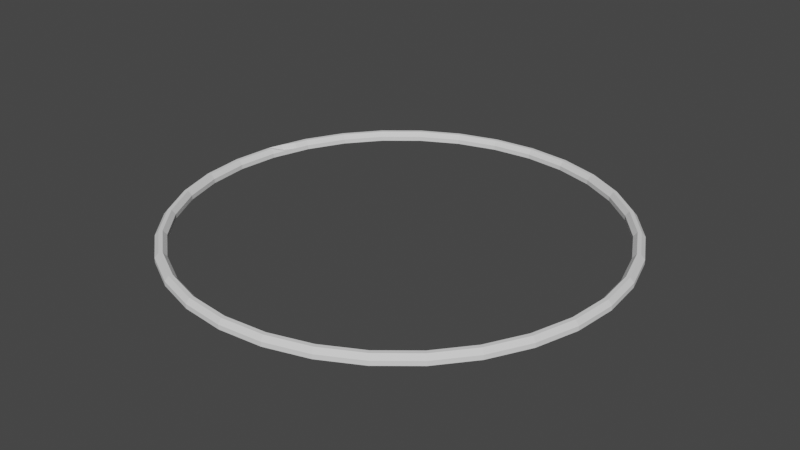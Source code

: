 # Source: LightRing.blend  (saved by Blender 3.3.6; exported with 4.5.12 LTS)
import bpy
from mathutils import Matrix  # noqa: F401  (used for matrix-valued properties, if any)

bpy.ops.wm.read_factory_settings(use_empty=True)
scene = bpy.context.scene
scene.name = 'Scene'

# ---- collections
col_collection = bpy.data.collections.new('Collection'); scene.collection.children.link(col_collection)

# ---- world
world_world = bpy.data.worlds.new('World'); scene.world = world_world
world_world.use_nodes = True; world_world.node_tree.nodes.clear()
_N = world_world.node_tree.nodes; _L = world_world.node_tree.links
n0 = _N.new('ShaderNodeOutputWorld'); n0.name = 'World Output'; n0.location = (300, 300)
n1 = _N.new('ShaderNodeBackground'); n1.name = 'Background'; n1.location = (10, 300)
n1.inputs[0].default_value = (0.05088, 0.05088, 0.05088, 1.0)
_L.new(n1.outputs[0], n0.inputs[0])
n0.is_active_output = True
world_world.color = (0.05088, 0.05088, 0.05088)
world_world.use_sun_shadow = False
world_world.sun_shadow_jitter_overblur = 0.0

# ---- meshes
me_cylinder = bpy.data.meshes.new('Cylinder')
me_cylinder.from_pydata([(6.466e-08, 10.0, 0.5134), (6.466e-08, 10.0, 0.6134), (1.951, 9.808, 0.5134), (1.951, 9.808, 0.6134), (3.827, 9.239, 0.5134), (3.827, 9.239, 0.6134), (5.556, 8.315, 0.5134), (5.556, 8.315, 0.6134), (7.071, 7.071, 0.5134), (7.071, 7.071, 0.6134), (8.315, 5.556, 0.5134), (8.315, 5.556, 0.6134), (9.239, 3.827, 0.5134), (9.239, 3.827, 0.6134), (9.808, 1.951, 0.5134), (9.808, 1.951, 0.6134), (10.0, -4.85e-08, 0.5134), (10.0, -4.85e-08, 0.6134), (9.808, -1.951, 0.5134), (9.808, -1.951, 0.6134), (9.239, -3.827, 0.5134), (9.239, -3.827, 0.6134), (8.315, -5.556, 0.5134), (8.315, -5.556, 0.6134), (7.071, -7.071, 0.5134), (7.071, -7.071, 0.6134), (5.556, -8.315, 0.5134), (5.556, -8.315, 0.6134), (3.827, -9.239, 0.5134), (3.827, -9.239, 0.6134), (1.951, -9.808, 0.5134), (1.951, -9.808, 0.6134), (6.466e-08, -10.0, 0.5134), (6.466e-08, -10.0, 0.6134), (-1.951, -9.808, 0.5134), (-1.951, -9.808, 0.6134), (-3.827, -9.239, 0.5134), (-3.827, -9.239, 0.6134), (-5.556, -8.315, 0.5134), (-5.556, -8.315, 0.6134), (-7.071, -7.071, 0.5134), (-7.071, -7.071, 0.6134), (-8.315, -5.556, 0.5134), (-8.315, -5.556, 0.6134), (-9.239, -3.827, 0.5134), (-9.239, -3.827, 0.6134), (-9.808, -1.951, 0.5134), (-9.808, -1.951, 0.6134), (-10.0, -4.85e-08, 0.5134), (-10.0, -4.85e-08, 0.6134), (-9.808, 1.951, 0.5134), (-9.808, 1.951, 0.6134), (-9.239, 3.827, 0.5134), (-9.239, 3.827, 0.6134), (-8.315, 5.556, 0.5134), (-8.315, 5.556, 0.6134), (-7.071, 7.071, 0.5134), (-7.071, 7.071, 0.6134), (-5.556, 8.315, 0.5134), (-5.556, 8.315, 0.6134), (-3.827, 9.239, 0.5134), (-3.827, 9.239, 0.6134), (-1.951, 9.808, 0.5134), (-1.951, 9.808, 0.6134), (-1.853, 9.317, 0.6134), (1.853, 9.317, 0.6134), (6.466e-08, 9.5, 0.6134), (-7.899, 5.278, 0.6134), (-5.278, 7.899, 0.6134), (-6.718, 6.718, 0.6134), (-9.317, -1.853, 0.6134), (-9.5, -4.85e-08, 0.6134), (-9.317, 1.853, 0.6134), (-7.899, -5.278, 0.6134), (-5.278, -7.899, 0.6134), (-6.718, -6.718, 0.6134), (-1.853, -9.317, 0.6134), (1.853, -9.317, 0.6134), (6.466e-08, -9.5, 0.6134), (5.278, -7.899, 0.6134), (7.899, -5.278, 0.6134), (6.718, -6.718, 0.6134), (9.317, -1.853, 0.6134), (9.5, -4.85e-08, 0.6134), (9.317, 1.853, 0.6134), (5.278, 7.899, 0.6134), (7.899, 5.278, 0.6134), (6.718, 6.718, 0.6134), (-3.635, 8.777, 0.6134), (-8.777, -3.635, 0.6134), (3.635, -8.777, 0.6134), (8.777, 3.635, 0.6134), (-8.777, 3.635, 0.6134), (-3.635, -8.777, 0.6134), (8.777, -3.635, 0.6134), (3.635, 8.777, 0.6134), (6.466e-08, 9.5, 0.5134), (3.635, 8.777, 0.5134), (1.853, 9.317, 0.5134), (6.718, 6.718, 0.5134), (8.777, 3.635, 0.5134), (7.899, 5.278, 0.5134), (8.777, -3.635, 0.5134), (9.5, -4.85e-08, 0.5134), (9.317, -1.853, 0.5134), (3.635, -8.777, 0.5134), (6.718, -6.718, 0.5134), (5.278, -7.899, 0.5134), (-3.635, -8.777, 0.5134), (6.466e-08, -9.5, 0.5134), (-1.853, -9.317, 0.5134), (-8.777, -3.635, 0.5134), (-6.718, -6.718, 0.5134), (-7.899, -5.278, 0.5134), (-9.5, -4.85e-08, 0.5134), (-8.777, 3.635, 0.5134), (-9.317, 1.853, 0.5134), (-6.718, 6.718, 0.5134), (-3.635, 8.777, 0.5134), (-5.278, 7.899, 0.5134), (5.278, 7.899, 0.5134), (7.899, -5.278, 0.5134), (-5.278, -7.899, 0.5134), (-7.899, 5.278, 0.5134), (-1.853, 9.317, 0.5134), (9.317, 1.853, 0.5134), (-9.317, -1.853, 0.5134), (1.853, -9.317, 0.5134), (-1.886, -9.481, 0.7134), (-3.763, -9.085, 0.7134), (-3.699, -8.931, 0.7134), (1.918, -9.644, 0.7134), (3.699, -8.931, 0.7134), (5.463, -8.176, 0.7134), (5.371, -8.038, 0.7134), (9.644, -1.918, 0.7134), (9.833, -4.85e-08, 0.7134), (9.667, -4.85e-08, 0.7134), (9.644, 1.918, 0.7134), (9.481, 1.886, 0.7134), (8.176, 5.463, 0.7134), (1.918, 9.644, 0.7134), (-9.644, 1.918, 0.7134), (-8.038, -5.371, 0.7134), (-9.428, -3.202, 0.6134), (-9.618, -2.576, 0.6134), (-9.137, -2.447, 0.6134), (-8.957, -3.041, 0.6134), (-9.271, -3.148, 0.7134), (-9.458, -2.533, 0.7134), (-9.114, -3.095, 0.7134), (-9.298, -2.49, 0.7134), (-9.378, -1.236, 0.6134), (-9.439, -0.6178, 0.6134), (-9.872, -1.301, 0.6134), (-9.936, -0.6503, 0.6134), (-9.667, -4.85e-08, 0.7134), (-9.481, -1.886, 0.7134), (-9.644, -1.918, 0.7134), (-9.605, -0.6286, 0.7134), (-9.543, -1.257, 0.7134), (-9.77, -0.6395, 0.7134), (-9.707, -1.279, 0.7134), (-9.936, 0.6503, 0.6134), (-9.872, 1.301, 0.6134), (-9.439, 0.6178, 0.6134), (-9.378, 1.236, 0.6134), (-9.833, -4.85e-08, 0.7134), (-9.481, 1.886, 0.7134), (-9.707, 1.279, 0.7134), (-9.543, 1.257, 0.7134), (-9.77, 0.6395, 0.7134), (-9.605, 0.6286, 0.7134), (-9.137, 2.447, 0.6134), (-8.957, 3.041, 0.6134), (-9.618, 2.576, 0.6134), (-9.428, 3.202, 0.6134), (-9.085, 3.763, 0.7134), (-9.114, 3.095, 0.7134), (-9.298, 2.49, 0.6134), (-9.271, 3.148, 0.7134), (-9.458, 2.533, 0.7134), (-8.931, 4.403, 0.6134), (-8.623, 4.979, 0.6134), (-8.192, 4.73, 0.6134), (-8.484, 4.183, 0.6134), (-8.931, 3.699, 0.7134), (-8.176, 5.463, 0.7134), (-8.782, 4.33, 0.7134), (-8.479, 4.896, 0.7134), (-8.633, 4.256, 0.7134), (-8.335, 4.813, 0.7134), (-7.9, 6.061, 0.6134), (-7.486, 6.566, 0.6134), (-7.505, 5.758, 0.6134), (-7.111, 6.238, 0.6134), (-8.038, 5.371, 0.7134), (-7.361, 6.457, 0.7134), (-7.236, 6.347, 0.7134), (-7.768, 5.96, 0.7134), (-7.637, 5.859, 0.7134), (-5.758, 7.505, 0.6134), (-6.238, 7.111, 0.6134), (-6.566, 7.486, 0.6134), (-6.061, 7.9, 0.6134), (-6.835, 6.835, 0.7134), (-6.953, 6.953, 0.7134), (-5.859, 7.637, 0.7134), (-6.347, 7.236, 0.7134), (-5.96, 7.768, 0.7134), (-6.457, 7.361, 0.7134), (-4.73, 8.192, 0.6134), (-4.183, 8.484, 0.6134), (-4.979, 8.623, 0.6134), (-4.403, 8.931, 0.6134), (-5.371, 8.038, 0.7134), (-5.463, 8.176, 0.7134), (-3.699, 8.931, 0.7134), (-3.763, 9.085, 0.7134), (-4.256, 8.633, 0.7134), (-4.813, 8.335, 0.7134), (-4.33, 8.782, 0.7134), (-4.896, 8.479, 0.7134), (-3.202, 9.428, 0.6134), (-2.576, 9.618, 0.6134), (-2.447, 9.137, 0.6134), (-3.041, 8.957, 0.6134), (-3.148, 9.271, 0.7134), (-2.533, 9.458, 0.7134), (-3.095, 9.114, 0.7134), (-2.49, 9.298, 0.7134), (-1.236, 9.378, 0.6134), (-0.6178, 9.439, 0.6134), (-0.6503, 9.936, 0.6134), (-1.301, 9.872, 0.6134), (-1.886, 9.481, 0.7134), (-1.918, 9.644, 0.7134), (6.466e-08, 9.667, 0.7134), (-1.257, 9.543, 0.7134), (-1.279, 9.707, 0.7134), (-0.6286, 9.605, 0.7134), (-0.6395, 9.77, 0.7134), (0.6503, 9.936, 0.6134), (1.301, 9.872, 0.6134), (1.236, 9.378, 0.6134), (0.6178, 9.439, 0.6134), (6.466e-08, 9.833, 0.7134), (1.886, 9.481, 0.7134), (0.6395, 9.77, 0.7134), (1.279, 9.707, 0.7134), (0.6286, 9.605, 0.7134), (1.257, 9.543, 0.7134), (2.447, 9.137, 0.6134), (3.041, 8.957, 0.6134), (2.576, 9.618, 0.6134), (3.202, 9.428, 0.6134), (3.699, 8.931, 0.7134), (3.763, 9.085, 0.7134), (3.095, 9.114, 0.7134), (2.49, 9.298, 0.7134), (3.148, 9.271, 0.7134), (2.533, 9.458, 0.7134), (4.403, 8.931, 0.6134), (4.979, 8.623, 0.6134), (4.73, 8.192, 0.6134), (4.183, 8.484, 0.6134), (5.463, 8.176, 0.7134), (5.371, 8.038, 0.7134), (4.33, 8.782, 0.7134), (4.896, 8.479, 0.7134), (4.256, 8.633, 0.7134), (4.813, 8.335, 0.7134), (6.061, 7.9, 0.6134), (6.566, 7.486, 0.6134), (5.758, 7.505, 0.6134), (6.238, 7.111, 0.6134), (6.457, 7.361, 0.7134), (6.347, 7.236, 0.7134), (5.96, 7.768, 0.7134), (5.859, 7.637, 0.7134), (7.505, 5.758, 0.6134), (7.111, 6.238, 0.6134), (7.486, 6.566, 0.6134), (7.9, 6.061, 0.6134), (8.038, 5.371, 0.7134), (6.835, 6.835, 0.7134), (6.953, 6.953, 0.7134), (7.637, 5.859, 0.7134), (7.236, 6.347, 0.7134), (7.768, 5.96, 0.7134), (7.361, 6.457, 0.7134), (8.192, 4.73, 0.6134), (8.484, 4.183, 0.6134), (8.623, 4.979, 0.6134), (8.931, 4.403, 0.6134), (9.085, 3.763, 0.7134), (8.633, 4.256, 0.7134), (8.335, 4.813, 0.7134), (8.782, 4.33, 0.7134), (8.479, 4.896, 0.7134), (9.137, 2.447, 0.6134), (8.957, 3.041, 0.6134), (9.428, 3.202, 0.6134), (9.618, 2.576, 0.6134), (8.931, 3.699, 0.7134), (9.298, 2.49, 0.7134), (9.114, 3.095, 0.7134), (9.458, 2.533, 0.7134), (9.271, 3.148, 0.7134), (9.872, 1.301, 0.6134), (9.936, 0.6503, 0.6134), (9.439, 0.6178, 0.6134), (9.378, 1.236, 0.6134), (9.707, 1.279, 0.7134), (9.77, 0.6395, 0.7134), (9.543, 1.257, 0.7134), (9.605, 0.6286, 0.7134), (9.378, -1.236, 0.6134), (9.439, -0.6178, 0.6134), (9.936, -0.6503, 0.6134), (9.872, -1.301, 0.6134), (9.543, -1.257, 0.7134), (9.605, -0.6286, 0.7134), (9.707, -1.279, 0.7134), (9.77, -0.6395, 0.7134), (9.137, -2.447, 0.6134), (8.957, -3.041, 0.6134), (9.618, -2.576, 0.6134), (9.428, -3.202, 0.6134), (9.481, -1.886, 0.7134), (9.085, -3.763, 0.7134), (9.114, -3.095, 0.7134), (9.298, -2.49, 0.7134), (9.271, -3.148, 0.7134), (9.458, -2.533, 0.7134), (8.192, -4.73, 0.6134), (8.484, -4.183, 0.6134), (8.931, -4.403, 0.6134), (8.623, -4.979, 0.6134), (8.176, -5.463, 0.7134), (8.931, -3.699, 0.7134), (8.335, -4.813, 0.7134), (8.633, -4.256, 0.7134), (8.479, -4.896, 0.7134), (8.782, -4.33, 0.7134), (7.505, -5.758, 0.6134), (7.111, -6.238, 0.6134), (7.9, -6.061, 0.6134), (7.486, -6.566, 0.6134), (8.038, -5.371, 0.7134), (6.835, -6.835, 0.7134), (6.953, -6.953, 0.7134), (7.236, -6.347, 0.7134), (7.637, -5.859, 0.7134), (7.361, -6.457, 0.7134), (7.768, -5.96, 0.7134), (6.566, -7.486, 0.6134), (6.061, -7.9, 0.6134), (5.758, -7.505, 0.6134), (6.238, -7.111, 0.6134), (6.457, -7.361, 0.7134), (5.96, -7.768, 0.7134), (6.347, -7.236, 0.7134), (5.859, -7.637, 0.7134), (4.979, -8.623, 0.6134), (4.403, -8.931, 0.6134), (4.73, -8.192, 0.6134), (4.183, -8.484, 0.6134), (3.763, -9.085, 0.7134), (4.33, -8.782, 0.7134), (4.256, -8.633, 0.7134), (4.896, -8.479, 0.7134), (4.813, -8.335, 0.7134), (3.202, -9.428, 0.6134), (2.576, -9.618, 0.6134), (2.447, -9.137, 0.6134), (3.041, -8.957, 0.6134), (1.886, -9.481, 0.7134), (3.148, -9.271, 0.7134), (2.533, -9.458, 0.7134), (3.095, -9.114, 0.7134), (2.49, -9.298, 0.7134), (1.301, -9.872, 0.6134), (0.6503, -9.936, 0.6134), (1.236, -9.378, 0.6134), (0.6178, -9.439, 0.6134), (6.466e-08, -9.667, 0.7134), (0.6395, -9.77, 0.7134), (0.6286, -9.605, 0.7134), (1.279, -9.707, 0.7134), (1.257, -9.543, 0.7134), (-1.236, -9.378, 0.6134), (-0.6178, -9.439, 0.6134), (-0.6503, -9.936, 0.6134), (-1.301, -9.872, 0.6134), (6.466e-08, -9.833, 0.7134), (-1.257, -9.543, 0.7134), (-0.6286, -9.605, 0.7134), (-1.279, -9.707, 0.7134), (-0.6395, -9.77, 0.7134), (-2.447, -9.137, 0.6134), (-3.041, -8.957, 0.6134), (-2.576, -9.618, 0.6134), (-3.202, -9.428, 0.6134), (-1.918, -9.644, 0.7134), (-3.095, -9.114, 0.7134), (-2.49, -9.298, 0.7134), (-3.148, -9.271, 0.7134), (-2.533, -9.458, 0.7134), (-4.73, -8.192, 0.6134), (-4.183, -8.484, 0.6134), (-4.403, -8.931, 0.6134), (-4.979, -8.623, 0.6134), (-5.371, -8.038, 0.7134), (-4.813, -8.335, 0.7134), (-4.256, -8.633, 0.7134), (-4.896, -8.479, 0.7134), (-4.33, -8.782, 0.7134), (-5.758, -7.505, 0.6134), (-6.238, -7.111, 0.6134), (-6.061, -7.9, 0.6134), (-6.566, -7.486, 0.6134), (-5.463, -8.176, 0.7134), (-6.347, -7.236, 0.7134), (-5.859, -7.637, 0.7134), (-6.457, -7.361, 0.7134), (-5.96, -7.768, 0.7134), (-7.486, -6.566, 0.6134), (-7.9, -6.061, 0.6134), (-7.505, -5.758, 0.6134), (-7.111, -6.238, 0.6134), (-6.953, -6.953, 0.7134), (-6.835, -6.835, 0.7134), (-7.361, -6.457, 0.7134), (-7.768, -5.96, 0.7134), (-7.236, -6.347, 0.7134), (-7.637, -5.859, 0.7134), (-9.085, -3.763, 0.7134), (-8.931, -3.699, 0.7134), (-8.176, -5.463, 0.7134), (-8.623, -4.979, 0.6134), (-8.931, -4.403, 0.6134), (-8.484, -4.183, 0.6134), (-8.192, -4.73, 0.6134), (-8.633, -4.256, 0.7134), (-8.335, -4.813, 0.7134), (-8.782, -4.33, 0.7134), (-8.479, -4.896, 0.7134)], [], [(0, 1, 242, 243, 3, 2), (2, 3, 254, 255, 5, 4), (4, 5, 262, 263, 7, 6), (6, 7, 272, 273, 9, 8), (8, 9, 282, 283, 11, 10), (10, 11, 293, 294, 13, 12), (12, 13, 302, 303, 15, 14), (14, 15, 309, 310, 17, 16), (16, 17, 319, 320, 19, 18), (18, 19, 327, 328, 21, 20), (20, 21, 337, 338, 23, 22), (22, 23, 347, 348, 25, 24), (24, 25, 356, 357, 27, 26), (26, 27, 364, 365, 29, 28), (28, 29, 373, 374, 31, 30), (30, 31, 382, 383, 33, 32), (32, 33, 393, 394, 35, 34), (34, 35, 402, 403, 37, 36), (36, 37, 411, 412, 39, 38), (38, 39, 420, 421, 41, 40), (40, 41, 427, 428, 43, 42), (44, 45, 144, 145, 47, 46), (46, 47, 154, 155, 49, 48), (48, 49, 163, 164, 51, 50), (50, 51, 175, 176, 53, 52), (52, 53, 182, 183, 55, 54), (54, 55, 192, 193, 57, 56), (56, 57, 203, 204, 59, 58), (58, 59, 213, 214, 61, 60), (60, 61, 223, 224, 63, 62), (62, 63, 234, 233, 1, 0), (110, 34, 36, 38, 40, 42, 44, 46, 48, 50, 52, 54, 56, 58, 60, 62, 0, 2, 4, 6, 8, 10, 12, 14, 16, 18, 20, 22, 24, 26, 28, 30, 127, 105, 107, 106, 121, 102, 104, 103, 125, 100, 101, 99, 120, 97, 98, 96, 124, 118, 119, 117, 123, 115, 116, 114, 126, 111, 113, 112, 122, 108), (127, 30, 32, 34, 110, 109), (98, 65, 244, 245, 66, 96), (97, 95, 253, 252, 65, 98), (120, 85, 264, 265, 95, 97), (99, 87, 275, 274, 85, 120), (86, 280, 281, 87, 99, 101), (91, 292, 291, 86, 101, 100), (84, 300, 301, 91, 100, 125), (83, 311, 312, 84, 125, 103), (82, 317, 318, 83, 103, 104), (94, 326, 325, 82, 104, 102), (80, 335, 336, 94, 102, 121), (81, 346, 345, 80, 121, 106), (79, 358, 359, 81, 106, 107), (90, 367, 366, 79, 107, 105), (127, 77, 375, 376, 90, 105), (78, 385, 384, 77, 127, 109), (76, 391, 392, 78, 109, 110), (93, 401, 400, 76, 110, 108), (74, 409, 410, 93, 108, 122), (75, 419, 418, 74, 122, 112), (113, 73, 429, 430, 75, 112), (45, 437, 148, 144), (126, 70, 146, 147, 89, 111), (114, 71, 153, 152, 70, 126), (116, 72, 166, 165, 71, 114), (115, 92, 174, 173, 72, 116), (123, 67, 184, 185, 92, 115), (117, 69, 195, 194, 67, 123), (119, 68, 201, 202, 69, 117), (118, 88, 212, 211, 68, 119), (124, 64, 225, 226, 88, 118), (96, 66, 232, 231, 64, 124), (447, 440, 43, 439), (437, 438, 150, 148), (151, 146, 70, 157), (145, 149, 158, 47), (149, 151, 157, 158), (43, 440, 441, 45, 44, 42), (144, 148, 149, 145), (111, 89, 442, 443, 73, 113), (148, 150, 151, 149), (438, 89, 147, 150), (150, 147, 146, 151), (162, 154, 47, 158), (152, 160, 157, 70), (160, 162, 158, 157), (71, 156, 159, 153), (153, 159, 160, 152), (156, 167, 161, 159), (159, 161, 162, 160), (167, 49, 155, 161), (161, 155, 154, 162), (172, 156, 71, 165), (168, 170, 166, 72), (170, 172, 165, 166), (51, 164, 169, 142), (142, 169, 170, 168), (164, 163, 171, 169), (169, 171, 172, 170), (163, 49, 167, 171), (171, 167, 156, 172), (181, 175, 51, 142), (173, 179, 168, 72), (179, 181, 142, 168), (92, 186, 178, 174), (174, 178, 179, 173), (186, 177, 180, 178), (178, 180, 181, 179), (177, 53, 176, 180), (180, 176, 175, 181), (191, 184, 67, 196), (183, 189, 187, 55), (189, 191, 196, 187), (53, 177, 188, 182), (182, 188, 189, 183), (177, 186, 190, 188), (188, 190, 191, 189), (186, 92, 185, 190), (190, 185, 184, 191), (200, 196, 67, 194), (205, 198, 195, 69), (198, 200, 194, 195), (57, 193, 197, 206), (206, 197, 198, 205), (193, 192, 199, 197), (197, 199, 200, 198), (192, 55, 187, 199), (199, 187, 196, 200), (210, 203, 57, 206), (202, 208, 205, 69), (208, 210, 206, 205), (68, 215, 207, 201), (201, 207, 208, 202), (215, 216, 209, 207), (207, 209, 210, 208), (216, 59, 204, 209), (209, 204, 203, 210), (222, 213, 59, 216), (211, 220, 215, 68), (220, 222, 216, 215), (88, 217, 219, 212), (212, 219, 220, 211), (217, 218, 221, 219), (219, 221, 222, 220), (218, 61, 214, 221), (221, 214, 213, 222), (230, 225, 64, 235), (224, 228, 236, 63), (228, 230, 235, 236), (61, 218, 227, 223), (223, 227, 228, 224), (218, 217, 229, 227), (227, 229, 230, 228), (217, 88, 226, 229), (229, 226, 225, 230), (241, 246, 1, 233), (236, 239, 234, 63), (239, 241, 233, 234), (64, 231, 238, 235), (235, 238, 239, 236), (231, 232, 240, 238), (238, 240, 241, 239), (232, 66, 237, 240), (240, 237, 246, 241), (251, 244, 65, 247), (243, 249, 141, 3), (249, 251, 247, 141), (1, 246, 248, 242), (242, 248, 249, 243), (246, 237, 250, 248), (248, 250, 251, 249), (237, 66, 245, 250), (250, 245, 244, 251), (261, 254, 3, 141), (252, 259, 247, 65), (259, 261, 141, 247), (95, 256, 258, 253), (253, 258, 259, 252), (256, 257, 260, 258), (258, 260, 261, 259), (257, 5, 255, 260), (260, 255, 254, 261), (271, 264, 85, 267), (263, 269, 266, 7), (269, 271, 267, 266), (5, 257, 268, 262), (262, 268, 269, 263), (257, 256, 270, 268), (268, 270, 271, 269), (256, 95, 265, 270), (270, 265, 264, 271), (279, 267, 85, 274), (285, 277, 275, 87), (277, 279, 274, 275), (9, 273, 276, 286), (286, 276, 277, 285), (273, 272, 278, 276), (276, 278, 279, 277), (272, 7, 266, 278), (278, 266, 267, 279), (290, 282, 9, 286), (281, 288, 285, 87), (288, 290, 286, 285), (86, 284, 287, 280), (280, 287, 288, 281), (284, 140, 289, 287), (287, 289, 290, 288), (140, 11, 283, 289), (289, 283, 282, 290), (299, 293, 11, 140), (291, 297, 284, 86), (297, 299, 140, 284), (91, 304, 296, 292), (292, 296, 297, 291), (304, 295, 298, 296), (296, 298, 299, 297), (295, 13, 294, 298), (298, 294, 293, 299), (308, 302, 13, 295), (301, 306, 304, 91), (306, 308, 295, 304), (84, 139, 305, 300), (300, 305, 306, 301), (139, 138, 307, 305), (305, 307, 308, 306), (138, 15, 303, 307), (307, 303, 302, 308), (316, 311, 83, 137), (310, 314, 136, 17), (314, 316, 137, 136), (15, 138, 313, 309), (309, 313, 314, 310), (138, 139, 315, 313), (313, 315, 316, 314), (139, 84, 312, 315), (315, 312, 311, 316), (324, 319, 17, 136), (318, 322, 137, 83), (322, 324, 136, 137), (82, 329, 321, 317), (317, 321, 322, 318), (329, 135, 323, 321), (321, 323, 324, 322), (135, 19, 320, 323), (323, 320, 319, 324), (334, 327, 19, 135), (325, 332, 329, 82), (332, 334, 135, 329), (94, 340, 331, 326), (326, 331, 332, 325), (340, 330, 333, 331), (331, 333, 334, 332), (330, 21, 328, 333), (333, 328, 327, 334), (344, 337, 21, 330), (336, 342, 340, 94), (342, 344, 330, 340), (80, 349, 341, 335), (335, 341, 342, 336), (349, 339, 343, 341), (341, 343, 344, 342), (339, 23, 338, 343), (343, 338, 337, 344), (355, 347, 23, 339), (345, 353, 349, 80), (353, 355, 339, 349), (81, 350, 352, 346), (346, 352, 353, 345), (350, 351, 354, 352), (352, 354, 355, 353), (351, 25, 348, 354), (354, 348, 347, 355), (363, 358, 79, 134), (357, 361, 133, 27), (361, 363, 134, 133), (25, 351, 360, 356), (356, 360, 361, 357), (351, 350, 362, 360), (360, 362, 363, 361), (350, 81, 359, 362), (362, 359, 358, 363), (372, 134, 79, 366), (132, 370, 367, 90), (370, 372, 366, 367), (29, 365, 369, 368), (368, 369, 370, 132), (365, 364, 371, 369), (369, 371, 372, 370), (364, 27, 133, 371), (371, 133, 134, 372), (381, 375, 77, 377), (374, 379, 131, 31), (379, 381, 377, 131), (29, 368, 378, 373), (373, 378, 379, 374), (368, 132, 380, 378), (378, 380, 381, 379), (132, 90, 376, 380), (380, 376, 375, 381), (390, 377, 77, 384), (386, 388, 385, 78), (388, 390, 384, 385), (33, 383, 387, 395), (395, 387, 388, 386), (383, 382, 389, 387), (387, 389, 390, 388), (382, 31, 131, 389), (389, 131, 377, 390), (399, 393, 33, 395), (392, 397, 386, 78), (397, 399, 395, 386), (76, 128, 396, 391), (391, 396, 397, 392), (128, 404, 398, 396), (396, 398, 399, 397), (404, 35, 394, 398), (398, 394, 393, 399), (408, 402, 35, 404), (400, 406, 128, 76), (406, 408, 404, 128), (93, 130, 405, 401), (401, 405, 406, 400), (130, 129, 407, 405), (405, 407, 408, 406), (129, 37, 403, 407), (407, 403, 402, 408), (417, 411, 37, 129), (410, 415, 130, 93), (415, 417, 129, 130), (74, 413, 414, 409), (409, 414, 415, 410), (413, 422, 416, 414), (414, 416, 417, 415), (422, 39, 412, 416), (416, 412, 411, 417), (426, 420, 39, 422), (418, 424, 413, 74), (424, 426, 422, 413), (75, 432, 423, 419), (419, 423, 424, 418), (432, 431, 425, 423), (423, 425, 426, 424), (431, 41, 421, 425), (425, 421, 420, 426), (436, 429, 73, 143), (428, 434, 439, 43), (434, 436, 143, 439), (41, 431, 433, 427), (427, 433, 434, 428), (431, 432, 435, 433), (433, 435, 436, 434), (432, 75, 430, 435), (435, 430, 429, 436), (443, 445, 143, 73), (445, 447, 439, 143), (89, 438, 444, 442), (442, 444, 445, 443), (438, 437, 446, 444), (444, 446, 447, 445), (437, 45, 441, 446), (446, 441, 440, 447)])
_uv = me_cylinder.uv_layers.new(name='UVMap')
_uv.uv.foreach_set('vector', [1.0, 0.5, 1.0, 1.0, 0.9896, 1.0, 0.9792, 1.0, 0.9688, 1.0, 0.9688, 0.5, 0.9688, 0.5, 0.9688, 1.0, 0.9583, 1.0, 0.9479, 1.0, 0.9375, 1.0, 0.9375, 0.5, 0.9375, 0.5, 0.9375, 1.0, 0.9271, 1.0, 0.9167, 1.0, 0.9062, 1.0, 0.9062, 0.5, 0.9062, 0.5, 0.9062, 1.0, 0.8958, 1.0, 0.8854, 1.0, 0.875, 1.0, 0.875, 0.5, 0.875, 0.5, 0.875, 1.0, 0.8646, 1.0, 0.8542, 1.0, 0.8438, 1.0, 0.8438, 0.5, 0.8438, 0.5, 0.8438, 1.0, 0.8333, 1.0, 0.8229, 1.0, 0.8125, 1.0, 0.8125, 0.5, 0.8125, 0.5, 0.8125, 1.0, 0.8021, 1.0, 0.7917, 1.0, 0.7812, 1.0, 0.7812, 0.5, 0.7812, 0.5, 0.7812, 1.0, 0.7708, 1.0, 0.7604, 1.0, 0.75, 1.0, 0.75, 0.5, 0.75, 0.5, 0.75, 1.0, 0.7396, 1.0, 0.7292, 1.0, 0.7188, 1.0, 0.7188, 0.5, 0.7188, 0.5, 0.7188, 1.0, 0.7083, 1.0, 0.6979, 1.0, 0.6875, 1.0, 0.6875, 0.5, 0.6875, 0.5, 0.6875, 1.0, 0.6771, 1.0, 0.6667, 1.0, 0.6562, 1.0, 0.6562, 0.5, 0.6562, 0.5, 0.6562, 1.0, 0.6458, 1.0, 0.6354, 1.0, 0.625, 1.0, 0.625, 0.5, 0.625, 0.5, 0.625, 1.0, 0.6146, 1.0, 0.6042, 1.0, 0.5938, 1.0, 0.5938, 0.5, 0.5938, 0.5, 0.5938, 1.0, 0.5833, 1.0, 0.5729, 1.0, 0.5625, 1.0, 0.5625, 0.5, 0.5625, 0.5, 0.5625, 1.0, 0.5521, 1.0, 0.5417, 1.0, 0.5312, 1.0, 0.5312, 0.5, 0.5312, 0.5, 0.5312, 1.0, 0.5208, 1.0, 0.5104, 1.0, 0.5, 1.0, 0.5, 0.5, 0.5, 0.5, 0.5, 1.0, 0.4896, 1.0, 0.4792, 1.0, 0.4688, 1.0, 0.4688, 0.5, 0.4688, 0.5, 0.4688, 1.0, 0.4583, 1.0, 0.4479, 1.0, 0.4375, 1.0, 0.4375, 0.5, 0.4375, 0.5, 0.4375, 1.0, 0.4271, 1.0, 0.4167, 1.0, 0.4062, 1.0, 0.4062, 0.5, 0.4062, 0.5, 0.4062, 1.0, 0.3958, 1.0, 0.3854, 1.0, 0.375, 1.0, 0.375, 0.5, 0.375, 0.5, 0.375, 1.0, 0.3646, 1.0, 0.3542, 1.0, 0.3438, 1.0, 0.3438, 0.5, 0.3125, 0.5, 0.3125, 1.0, 0.3021, 1.0, 0.2917, 1.0, 0.2812, 1.0, 0.2812, 0.5, 0.2812, 0.5, 0.2812, 1.0, 0.2708, 1.0, 0.2604, 1.0, 0.25, 1.0, 0.25, 0.5, 0.25, 0.5, 0.25, 1.0, 0.2396, 1.0, 0.2292, 1.0, 0.2188, 1.0, 0.2188, 0.5, 0.2188, 0.5, 0.2188, 1.0, 0.2083, 1.0, 0.1979, 1.0, 0.1875, 1.0, 0.1875, 0.5, 0.1875, 0.5, 0.1875, 1.0, 0.1771, 1.0, 0.1667, 1.0, 0.1562, 1.0, 0.1562, 0.5, 0.1562, 0.5, 0.1562, 1.0, 0.1458, 1.0, 0.1354, 1.0, 0.125, 1.0, 0.125, 0.5, 0.125, 0.5, 0.125, 1.0, 0.1146, 1.0, 0.1042, 1.0, 0.09375, 1.0, 0.09375, 0.5, 0.09375, 0.5, 0.09375, 1.0, 0.08333, 1.0, 0.07292, 1.0, 0.0625, 1.0, 0.0625, 0.5, 0.0625, 0.5, 0.0625, 1.0, 0.05208, 1.0, 0.04167, 1.0, 0.03125, 1.0, 0.03125, 0.5, 0.03125, 0.5, 0.03125, 1.0, 0.02083, 1.0, 0.01042, 1.0, 0.0, 1.0, 0.0, 0.5, 0.7055, 0.02638, 0.7032, 0.01461, 0.6582, 0.02827, 0.6167, 0.05045, 0.5803, 0.08029, 0.5504, 0.1167, 0.5283, 0.1582, 0.5146, 0.2032, 0.51, 0.25, 0.5146, 0.2968, 0.5283, 0.3418, 0.5504, 0.3833, 0.5803, 0.4197, 0.6167, 0.4496, 0.6582, 0.4717, 0.7032, 0.4854, 0.75, 0.49, 0.7968, 0.4854, 0.8418, 0.4717, 0.8833, 0.4496, 0.9197, 0.4197, 0.9496, 0.3833, 0.9717, 0.3418, 0.9854, 0.2968, 0.99, 0.25, 0.9854, 0.2032, 0.9717, 0.1582, 0.9496, 0.1167, 0.9197, 0.08029, 0.8833, 0.05045, 0.8418, 0.02827, 0.7968, 0.01461, 0.7945, 0.02638, 0.8373, 0.03936, 0.8767, 0.06042, 0.9112, 0.08878, 0.9396, 0.1233, 0.9606, 0.1627, 0.9736, 0.2055, 0.978, 0.25, 0.9736, 0.2945, 0.9606, 0.3373, 0.9396, 0.3767, 0.9112, 0.4112, 0.8767, 0.4396, 0.8373, 0.4606, 0.7945, 0.4736, 0.75, 0.478, 0.7055, 0.4736, 0.6627, 0.4606, 0.6233, 0.4396, 0.5888, 0.4112, 0.5604, 0.3767, 0.5394, 0.3373, 0.5264, 0.2945, 0.522, 0.25, 0.5264, 0.2055, 0.5394, 0.1627, 0.5604, 0.1233, 0.5888, 0.08878, 0.6233, 0.06042, 0.6627, 0.03936, 0.7945, 0.02638, 0.7968, 0.01461, 0.75, 0.01, 0.7032, 0.01461, 0.7055, 0.02638, 0.75, 0.022, 0.9688, 0.625, 0.9688, 0.875, 0.9792, 0.875, 0.9896, 0.875, 1.0, 0.875, 1.0, 0.625, 0.9375, 0.625, 0.9375, 0.875, 0.9479, 0.875, 0.9583, 0.875, 0.9688, 0.875, 0.9688, 0.625, 0.9062, 0.625, 0.9062, 0.875, 0.9167, 0.875, 0.9271, 0.875, 0.9375, 0.875, 0.9375, 0.625, 0.875, 0.625, 0.875, 0.875, 0.8854, 0.875, 0.8958, 0.875, 0.9062, 0.875, 0.9062, 0.625, 0.8438, 0.875, 0.8542, 0.875, 0.8646, 0.875, 0.875, 0.875, 0.875, 0.625, 0.8438, 0.625, 0.8125, 0.875, 0.8229, 0.875, 0.8333, 0.875, 0.8438, 0.875, 0.8438, 0.625, 0.8125, 0.625, 0.7812, 0.875, 0.7917, 0.875, 0.8021, 0.875, 0.8125, 0.875, 0.8125, 0.625, 0.7812, 0.625, 0.75, 0.875, 0.7604, 0.875, 0.7708, 0.875, 0.7812, 0.875, 0.7812, 0.625, 0.75, 0.625, 0.7188, 0.875, 0.7292, 0.875, 0.7396, 0.875, 0.75, 0.875, 0.75, 0.625, 0.7188, 0.625, 0.6875, 0.875, 0.6979, 0.875, 0.7083, 0.875, 0.7188, 0.875, 0.7188, 0.625, 0.6875, 0.625, 0.6562, 0.875, 0.6667, 0.875, 0.6771, 0.875, 0.6875, 0.875, 0.6875, 0.625, 0.6562, 0.625, 0.625, 0.875, 0.6354, 0.875, 0.6458, 0.875, 0.6562, 0.875, 0.6562, 0.625, 0.625, 0.625, 0.5938, 0.875, 0.6042, 0.875, 0.6146, 0.875, 0.625, 0.875, 0.625, 0.625, 0.5938, 0.625, 0.5625, 0.875, 0.5729, 0.875, 0.5833, 0.875, 0.5938, 0.875, 0.5938, 0.625, 0.5625, 0.625, 0.5312, 0.625, 0.5312, 0.875, 0.5417, 0.875, 0.5521, 0.875, 0.5625, 0.875, 0.5625, 0.625, 0.5, 0.875, 0.5104, 0.875, 0.5208, 0.875, 0.5312, 0.875, 0.5312, 0.625, 0.5, 0.625, 0.4688, 0.875, 0.4792, 0.875, 0.4896, 0.875, 0.5, 0.875, 0.5, 0.625, 0.4688, 0.625, 0.4375, 0.875, 0.4479, 0.875, 0.4583, 0.875, 0.4688, 0.875, 0.4688, 0.625, 0.4375, 0.625, 0.4062, 0.875, 0.4167, 0.875, 0.4271, 0.875, 0.4375, 0.875, 0.4375, 0.625, 0.4062, 0.625, 0.375, 0.875, 0.3854, 0.875, 0.3958, 0.875, 0.4062, 0.875, 0.4062, 0.625, 0.375, 0.625, 0.3438, 0.625, 0.3438, 0.875, 0.3542, 0.875, 0.3646, 0.875, 0.375, 0.875, 0.375, 0.625, 0.3125, 1.0, 0.0, 0.0, 0.3021, 0.9583, 0.3021, 1.0, 0.2812, 0.625, 0.2812, 0.875, 0.2917, 0.875, 0.3021, 0.875, 0.3125, 0.875, 0.3125, 0.625, 0.25, 0.625, 0.25, 0.875, 0.2604, 0.875, 0.2708, 0.875, 0.2812, 0.875, 0.2812, 0.625, 0.2188, 0.625, 0.2188, 0.875, 0.2292, 0.875, 0.2396, 0.875, 0.25, 0.875, 0.25, 0.625, 0.1875, 0.625, 0.1875, 0.875, 0.1979, 0.875, 0.2083, 0.875, 0.2188, 0.875, 0.2188, 0.625, 0.1562, 0.625, 0.1562, 0.875, 0.1667, 0.875, 0.1771, 0.875, 0.1875, 0.875, 0.1875, 0.625, 0.125, 0.625, 0.125, 0.875, 0.1354, 0.875, 0.1458, 0.875, 0.1562, 0.875, 0.1562, 0.625, 0.09375, 0.625, 0.09375, 0.875, 0.1042, 0.875, 0.1146, 0.875, 0.125, 0.875, 0.125, 0.625, 0.0625, 0.625, 0.0625, 0.875, 0.07292, 0.875, 0.08333, 0.875, 0.09375, 0.875, 0.09375, 0.625, 0.03125, 0.625, 0.03125, 0.875, 0.04167, 0.875, 0.05208, 0.875, 0.0625, 0.875, 0.0625, 0.625, 0.0, 0.625, 0.0, 0.875, 0.01042, 0.875, 0.02083, 0.875, 0.03125, 0.875, 0.03125, 0.625, 0.3333, 0.9583, 0.3333, 1.0, 0.3438, 1.0, 0.3438, 0.9583, 0.0, 0.0, 0.0, 0.0, 0.3021, 0.9167, 0.3021, 0.9583, 0.2917, 0.9167, 0.2917, 0.875, 0.2812, 0.875, 0.2812, 0.9167, 0.2917, 1.0, 0.2917, 0.9583, 0.2812, 0.9583, 0.2812, 1.0, 0.2917, 0.9583, 0.2917, 0.9167, 0.2812, 0.9167, 0.2812, 0.9583, 0.3438, 1.0, 0.3333, 1.0, 0.3229, 1.0, 0.3125, 1.0, 0.3125, 0.5, 0.5504, 0.1167, 0.3021, 1.0, 0.3021, 0.9583, 0.2917, 0.9583, 0.2917, 1.0, 0.5394, 0.1627, 0.3125, 0.875, 0.3229, 0.875, 0.3333, 0.875, 0.3438, 0.875, 0.5604, 0.1233, 0.3021, 0.9583, 0.3021, 0.9167, 0.2917, 0.9167, 0.2917, 0.9583, 0.0, 0.0, 0.3125, 0.875, 0.3021, 0.875, 0.3021, 0.9167, 0.3021, 0.9167, 0.3021, 0.875, 0.2917, 0.875, 0.2917, 0.9167, 0.2708, 0.9583, 0.2708, 1.0, 0.2812, 1.0, 0.2812, 0.9583, 0.2708, 0.875, 0.2708, 0.9167, 0.2812, 0.9167, 0.2812, 0.875, 0.2708, 0.9167, 0.2708, 0.9583, 0.2812, 0.9583, 0.2812, 0.9167, 0.25, 0.875, 0.25, 0.9167, 0.2604, 0.9167, 0.2604, 0.875, 0.2604, 0.875, 0.2604, 0.9167, 0.2708, 0.9167, 0.2708, 0.875, 0.25, 0.9167, 0.25, 0.9583, 0.2604, 0.9583, 0.2604, 0.9167, 0.2604, 0.9167, 0.2604, 0.9583, 0.2708, 0.9583, 0.2708, 0.9167, 0.25, 0.9583, 0.25, 1.0, 0.2604, 1.0, 0.2604, 0.9583, 0.2604, 0.9583, 0.2604, 1.0, 0.2708, 1.0, 0.2708, 0.9583, 0.2396, 0.9167, 0.25, 0.9167, 0.25, 0.875, 0.2396, 0.875, 0.2188, 0.9167, 0.2292, 0.9167, 0.2292, 0.875, 0.2188, 0.875, 0.2292, 0.9167, 0.2396, 0.9167, 0.2396, 0.875, 0.2292, 0.875, 0.2188, 1.0, 0.2292, 1.0, 0.2292, 0.9583, 0.2188, 0.9583, 0.2188, 0.9583, 0.2292, 0.9583, 0.2292, 0.9167, 0.2188, 0.9167, 0.2292, 1.0, 0.2396, 1.0, 0.2396, 0.9583, 0.2292, 0.9583, 0.2292, 0.9583, 0.2396, 0.9583, 0.2396, 0.9167, 0.2292, 0.9167, 0.2396, 1.0, 0.25, 1.0, 0.25, 0.9583, 0.2396, 0.9583, 0.2396, 0.9583, 0.25, 0.9583, 0.25, 0.9167, 0.2396, 0.9167, 0.2083, 0.9583, 0.2083, 1.0, 0.2188, 1.0, 0.2188, 0.9583, 0.2083, 0.875, 0.2083, 0.9167, 0.2188, 0.9167, 0.2188, 0.875, 0.2083, 0.9167, 0.2083, 0.9583, 0.2188, 0.9583, 0.2188, 0.9167, 0.1875, 0.875, 0.1875, 0.9167, 0.1979, 0.9167, 0.1979, 0.875, 0.1979, 0.875, 0.1979, 0.9167, 0.2083, 0.9167, 0.2083, 0.875, 0.1875, 0.9167, 0.1875, 0.9583, 0.1979, 0.9583, 0.1979, 0.9167, 0.1979, 0.9167, 0.1979, 0.9583, 0.2083, 0.9583, 0.2083, 0.9167, 0.1875, 0.9583, 0.1875, 1.0, 0.1979, 1.0, 0.1979, 0.9583, 0.1979, 0.9583, 0.1979, 1.0, 0.2083, 1.0, 0.2083, 0.9583, 0.1667, 0.9167, 0.1667, 0.875, 0.1562, 0.875, 0.1562, 0.9167, 0.1667, 1.0, 0.1667, 0.9583, 0.1562, 0.9583, 0.1562, 1.0, 0.1667, 0.9583, 0.1667, 0.9167, 0.1562, 0.9167, 0.1562, 0.9583, 0.1875, 1.0, 0.1875, 0.9583, 0.1771, 0.9583, 0.1771, 1.0, 0.1771, 1.0, 0.1771, 0.9583, 0.1667, 0.9583, 0.1667, 1.0, 0.1875, 0.9583, 0.1875, 0.9167, 0.1771, 0.9167, 0.1771, 0.9583, 0.1771, 0.9583, 0.1771, 0.9167, 0.1667, 0.9167, 0.1667, 0.9583, 0.1875, 0.9167, 0.1875, 0.875, 0.1771, 0.875, 0.1771, 0.9167, 0.1771, 0.9167, 0.1771, 0.875, 0.1667, 0.875, 0.1667, 0.9167, 0.1458, 0.9167, 0.1562, 0.9167, 0.1562, 0.875, 0.1458, 0.875, 0.125, 0.9167, 0.1354, 0.9167, 0.1354, 0.875, 0.125, 0.875, 0.1354, 0.9167, 0.1458, 0.9167, 0.1458, 0.875, 0.1354, 0.875, 0.125, 1.0, 0.1354, 1.0, 0.1354, 0.9583, 0.125, 0.9583, 0.125, 0.9583, 0.1354, 0.9583, 0.1354, 0.9167, 0.125, 0.9167, 0.1354, 1.0, 0.1458, 1.0, 0.1458, 0.9583, 0.1354, 0.9583, 0.1354, 0.9583, 0.1458, 0.9583, 0.1458, 0.9167, 0.1354, 0.9167, 0.1458, 1.0, 0.1562, 1.0, 0.1562, 0.9583, 0.1458, 0.9583, 0.1458, 0.9583, 0.1562, 0.9583, 0.1562, 0.9167, 0.1458, 0.9167, 0.1146, 0.9583, 0.1146, 1.0, 0.125, 1.0, 0.125, 0.9583, 0.1146, 0.875, 0.1146, 0.9167, 0.125, 0.9167, 0.125, 0.875, 0.1146, 0.9167, 0.1146, 0.9583, 0.125, 0.9583, 0.125, 0.9167, 0.09375, 0.875, 0.09375, 0.9167, 0.1042, 0.9167, 0.1042, 0.875, 0.1042, 0.875, 0.1042, 0.9167, 0.1146, 0.9167, 0.1146, 0.875, 0.09375, 0.9167, 0.09375, 0.9583, 0.1042, 0.9583, 0.1042, 0.9167, 0.1042, 0.9167, 0.1042, 0.9583, 0.1146, 0.9583, 0.1146, 0.9167, 0.09375, 0.9583, 0.09375, 1.0, 0.1042, 1.0, 0.1042, 0.9583, 0.1042, 0.9583, 0.1042, 1.0, 0.1146, 1.0, 0.1146, 0.9583, 0.08333, 0.9583, 0.08333, 1.0, 0.09375, 1.0, 0.09375, 0.9583, 0.08333, 0.875, 0.08333, 0.9167, 0.09375, 0.9167, 0.09375, 0.875, 0.08333, 0.9167, 0.08333, 0.9583, 0.09375, 0.9583, 0.09375, 0.9167, 0.0625, 0.875, 0.0625, 0.9167, 0.07292, 0.9167, 0.07292, 0.875, 0.07292, 0.875, 0.07292, 0.9167, 0.08333, 0.9167, 0.08333, 0.875, 0.0625, 0.9167, 0.0625, 0.9583, 0.07292, 0.9583, 0.07292, 0.9167, 0.07292, 0.9167, 0.07292, 0.9583, 0.08333, 0.9583, 0.08333, 0.9167, 0.0625, 0.9583, 0.0625, 1.0, 0.07292, 1.0, 0.07292, 0.9583, 0.07292, 0.9583, 0.07292, 1.0, 0.08333, 1.0, 0.08333, 0.9583, 0.04167, 0.9167, 0.04167, 0.875, 0.03125, 0.875, 0.03125, 0.9167, 0.04167, 1.0, 0.04167, 0.9583, 0.03125, 0.9583, 0.03125, 1.0, 0.04167, 0.9583, 0.04167, 0.9167, 0.03125, 0.9167, 0.03125, 0.9583, 0.0625, 1.0, 0.0625, 0.9583, 0.05208, 0.9583, 0.05208, 1.0, 0.05208, 1.0, 0.05208, 0.9583, 0.04167, 0.9583, 0.04167, 1.0, 0.0625, 0.9583, 0.0625, 0.9167, 0.05208, 0.9167, 0.05208, 0.9583, 0.05208, 0.9583, 0.05208, 0.9167, 0.04167, 0.9167, 0.04167, 0.9583, 0.0625, 0.9167, 0.0625, 0.875, 0.05208, 0.875, 0.05208, 0.9167, 0.05208, 0.9167, 0.05208, 0.875, 0.04167, 0.875, 0.04167, 0.9167, 0.01042, 0.9583, 0.0, 0.9583, 0.0, 1.0, 0.01042, 1.0, 0.03125, 0.9583, 0.02083, 0.9583, 0.02083, 1.0, 0.03125, 1.0, 0.02083, 0.9583, 0.01042, 0.9583, 0.01042, 1.0, 0.02083, 1.0, 0.03125, 0.875, 0.02083, 0.875, 0.02083, 0.9167, 0.03125, 0.9167, 0.03125, 0.9167, 0.02083, 0.9167, 0.02083, 0.9583, 0.03125, 0.9583, 0.02083, 0.875, 0.01042, 0.875, 0.01042, 0.9167, 0.02083, 0.9167, 0.02083, 0.9167, 0.01042, 0.9167, 0.01042, 0.9583, 0.02083, 0.9583, 0.01042, 0.875, 0.0, 0.875, 0.0, 0.9167, 0.01042, 0.9167, 0.01042, 0.9167, 0.0, 0.9167, 0.0, 0.9583, 0.01042, 0.9583, 0.9792, 0.9167, 0.9792, 0.875, 0.9688, 0.875, 0.9688, 0.9167, 0.9792, 1.0, 0.9792, 0.9583, 0.9688, 0.9583, 0.9688, 1.0, 0.9792, 0.9583, 0.9792, 0.9167, 0.9688, 0.9167, 0.9688, 0.9583, 1.0, 1.0, 1.0, 0.9583, 0.9896, 0.9583, 0.9896, 1.0, 0.9896, 1.0, 0.9896, 0.9583, 0.9792, 0.9583, 0.9792, 1.0, 1.0, 0.9583, 1.0, 0.9167, 0.9896, 0.9167, 0.9896, 0.9583, 0.9896, 0.9583, 0.9896, 0.9167, 0.9792, 0.9167, 0.9792, 0.9583, 1.0, 0.9167, 1.0, 0.875, 0.9896, 0.875, 0.9896, 0.9167, 0.9896, 0.9167, 0.9896, 0.875, 0.9792, 0.875, 0.9792, 0.9167, 0.9583, 0.9583, 0.9583, 1.0, 0.9688, 1.0, 0.9688, 0.9583, 0.9583, 0.875, 0.9583, 0.9167, 0.9688, 0.9167, 0.9688, 0.875, 0.9583, 0.9167, 0.9583, 0.9583, 0.9688, 0.9583, 0.9688, 0.9167, 0.9375, 0.875, 0.9375, 0.9167, 0.9479, 0.9167, 0.9479, 0.875, 0.9479, 0.875, 0.9479, 0.9167, 0.9583, 0.9167, 0.9583, 0.875, 0.9375, 0.9167, 0.9375, 0.9583, 0.9479, 0.9583, 0.9479, 0.9167, 0.9479, 0.9167, 0.9479, 0.9583, 0.9583, 0.9583, 0.9583, 0.9167, 0.9375, 0.9583, 0.9375, 1.0, 0.9479, 1.0, 0.9479, 0.9583, 0.9479, 0.9583, 0.9479, 1.0, 0.9583, 1.0, 0.9583, 0.9583, 0.9167, 0.9167, 0.9167, 0.875, 0.9062, 0.875, 0.9062, 0.9167, 0.9167, 1.0, 0.9167, 0.9583, 0.9062, 0.9583, 0.9062, 1.0, 0.9167, 0.9583, 0.9167, 0.9167, 0.9062, 0.9167, 0.9062, 0.9583, 0.9375, 1.0, 0.9375, 0.9583, 0.9271, 0.9583, 0.9271, 1.0, 0.9271, 1.0, 0.9271, 0.9583, 0.9167, 0.9583, 0.9167, 1.0, 0.9375, 0.9583, 0.9375, 0.9167, 0.9271, 0.9167, 0.9271, 0.9583, 0.9271, 0.9583, 0.9271, 0.9167, 0.9167, 0.9167, 0.9167, 0.9583, 0.9375, 0.9167, 0.9375, 0.875, 0.9271, 0.875, 0.9271, 0.9167, 0.9271, 0.9167, 0.9271, 0.875, 0.9167, 0.875, 0.9167, 0.9167, 0.8958, 0.9167, 0.9062, 0.9167, 0.9062, 0.875, 0.8958, 0.875, 0.875, 0.9167, 0.8854, 0.9167, 0.8854, 0.875, 0.875, 0.875, 0.8854, 0.9167, 0.8958, 0.9167, 0.8958, 0.875, 0.8854, 0.875, 0.875, 1.0, 0.8854, 1.0, 0.8854, 0.9583, 0.875, 0.9583, 0.875, 0.9583, 0.8854, 0.9583, 0.8854, 0.9167, 0.875, 0.9167, 0.8854, 1.0, 0.8958, 1.0, 0.8958, 0.9583, 0.8854, 0.9583, 0.8854, 0.9583, 0.8958, 0.9583, 0.8958, 0.9167, 0.8854, 0.9167, 0.8958, 1.0, 0.9062, 1.0, 0.9062, 0.9583, 0.8958, 0.9583, 0.8958, 0.9583, 0.9062, 0.9583, 0.9062, 0.9167, 0.8958, 0.9167, 0.8646, 0.9583, 0.8646, 1.0, 0.875, 1.0, 0.875, 0.9583, 0.8646, 0.875, 0.8646, 0.9167, 0.875, 0.9167, 0.875, 0.875, 0.8646, 0.9167, 0.8646, 0.9583, 0.875, 0.9583, 0.875, 0.9167, 0.8438, 0.875, 0.8437, 0.9167, 0.8542, 0.9167, 0.8542, 0.875, 0.8542, 0.875, 0.8542, 0.9167, 0.8646, 0.9167, 0.8646, 0.875, 0.8437, 0.9167, 0.8438, 0.9583, 0.8542, 0.9583, 0.8542, 0.9167, 0.8542, 0.9167, 0.8542, 0.9583, 0.8646, 0.9583, 0.8646, 0.9167, 0.8438, 0.9583, 0.8438, 1.0, 0.8542, 1.0, 0.8542, 0.9583, 0.8542, 0.9583, 0.8542, 1.0, 0.8646, 1.0, 0.8646, 0.9583, 0.8333, 0.9583, 0.8333, 1.0, 0.8438, 1.0, 0.8438, 0.9583, 0.8333, 0.875, 0.8333, 0.9167, 0.8437, 0.9167, 0.8438, 0.875, 0.8333, 0.9167, 0.8333, 0.9583, 0.8438, 0.9583, 0.8437, 0.9167, 0.8125, 0.875, 0.8125, 0.9167, 0.8229, 0.9167, 0.8229, 0.875, 0.8229, 0.875, 0.8229, 0.9167, 0.8333, 0.9167, 0.8333, 0.875, 0.8125, 0.9167, 0.8125, 0.9583, 0.8229, 0.9583, 0.8229, 0.9167, 0.8229, 0.9167, 0.8229, 0.9583, 0.8333, 0.9583, 0.8333, 0.9167, 0.8125, 0.9583, 0.8125, 1.0, 0.8229, 1.0, 0.8229, 0.9583, 0.8229, 0.9583, 0.8229, 1.0, 0.8333, 1.0, 0.8333, 0.9583, 0.8021, 0.9583, 0.8021, 1.0, 0.8125, 1.0, 0.8125, 0.9583, 0.8021, 0.875, 0.8021, 0.9167, 0.8125, 0.9167, 0.8125, 0.875, 0.8021, 0.9167, 0.8021, 0.9583, 0.8125, 0.9583, 0.8125, 0.9167, 0.7812, 0.875, 0.7812, 0.9167, 0.7917, 0.9167, 0.7917, 0.875, 0.7917, 0.875, 0.7917, 0.9167, 0.8021, 0.9167, 0.8021, 0.875, 0.7812, 0.9167, 0.7812, 0.9583, 0.7917, 0.9583, 0.7917, 0.9167, 0.7917, 0.9167, 0.7917, 0.9583, 0.8021, 0.9583, 0.8021, 0.9167, 0.7812, 0.9583, 0.7812, 1.0, 0.7917, 1.0, 0.7917, 0.9583, 0.7917, 0.9583, 0.7917, 1.0, 0.8021, 1.0, 0.8021, 0.9583, 0.7604, 0.9167, 0.7604, 0.875, 0.75, 0.875, 0.75, 0.9167, 0.7604, 1.0, 0.7604, 0.9583, 0.75, 0.9583, 0.75, 1.0, 0.7604, 0.9583, 0.7604, 0.9167, 0.75, 0.9167, 0.75, 0.9583, 0.7812, 1.0, 0.7812, 0.9583, 0.7708, 0.9583, 0.7708, 1.0, 0.7708, 1.0, 0.7708, 0.9583, 0.7604, 0.9583, 0.7604, 1.0, 0.7812, 0.9583, 0.7812, 0.9167, 0.7708, 0.9167, 0.7708, 0.9583, 0.7708, 0.9583, 0.7708, 0.9167, 0.7604, 0.9167, 0.7604, 0.9583, 0.7812, 0.9167, 0.7812, 0.875, 0.7708, 0.875, 0.7708, 0.9167, 0.7708, 0.9167, 0.7708, 0.875, 0.7604, 0.875, 0.7604, 0.9167, 0.7396, 0.9583, 0.7396, 1.0, 0.75, 1.0, 0.75, 0.9583, 0.7396, 0.875, 0.7396, 0.9167, 0.75, 0.9167, 0.75, 0.875, 0.7396, 0.9167, 0.7396, 0.9583, 0.75, 0.9583, 0.75, 0.9167, 0.7188, 0.875, 0.7188, 0.9167, 0.7292, 0.9167, 0.7292, 0.875, 0.7292, 0.875, 0.7292, 0.9167, 0.7396, 0.9167, 0.7396, 0.875, 0.7188, 0.9167, 0.7188, 0.9583, 0.7292, 0.9583, 0.7292, 0.9167, 0.7292, 0.9167, 0.7292, 0.9583, 0.7396, 0.9583, 0.7396, 0.9167, 0.7188, 0.9583, 0.7188, 1.0, 0.7292, 1.0, 0.7292, 0.9583, 0.7292, 0.9583, 0.7292, 1.0, 0.7396, 1.0, 0.7396, 0.9583, 0.7083, 0.9583, 0.7083, 1.0, 0.7188, 1.0, 0.7188, 0.9583, 0.7083, 0.875, 0.7083, 0.9167, 0.7188, 0.9167, 0.7188, 0.875, 0.7083, 0.9167, 0.7083, 0.9583, 0.7188, 0.9583, 0.7188, 0.9167, 0.6875, 0.875, 0.6875, 0.9167, 0.6979, 0.9167, 0.6979, 0.875, 0.6979, 0.875, 0.6979, 0.9167, 0.7083, 0.9167, 0.7083, 0.875, 0.6875, 0.9167, 0.6875, 0.9583, 0.6979, 0.9583, 0.6979, 0.9167, 0.6979, 0.9167, 0.6979, 0.9583, 0.7083, 0.9583, 0.7083, 0.9167, 0.6875, 0.9583, 0.6875, 1.0, 0.6979, 1.0, 0.6979, 0.9583, 0.6979, 0.9583, 0.6979, 1.0, 0.7083, 1.0, 0.7083, 0.9583, 0.6771, 0.9583, 0.6771, 1.0, 0.6875, 1.0, 0.6875, 0.9583, 0.6771, 0.875, 0.6771, 0.9167, 0.6875, 0.9167, 0.6875, 0.875, 0.6771, 0.9167, 0.6771, 0.9583, 0.6875, 0.9583, 0.6875, 0.9167, 0.6562, 0.875, 0.6562, 0.9167, 0.6667, 0.9167, 0.6667, 0.875, 0.6667, 0.875, 0.6667, 0.9167, 0.6771, 0.9167, 0.6771, 0.875, 0.6562, 0.9167, 0.6562, 0.9583, 0.6667, 0.9583, 0.6667, 0.9167, 0.6667, 0.9167, 0.6667, 0.9583, 0.6771, 0.9583, 0.6771, 0.9167, 0.6562, 0.9583, 0.6562, 1.0, 0.6667, 1.0, 0.6667, 0.9583, 0.6667, 0.9583, 0.6667, 1.0, 0.6771, 1.0, 0.6771, 0.9583, 0.6458, 0.9583, 0.6458, 1.0, 0.6562, 1.0, 0.6562, 0.9583, 0.6458, 0.875, 0.6458, 0.9167, 0.6562, 0.9167, 0.6562, 0.875, 0.6458, 0.9167, 0.6458, 0.9583, 0.6562, 0.9583, 0.6562, 0.9167, 0.625, 0.875, 0.625, 0.9167, 0.6354, 0.9167, 0.6354, 0.875, 0.6354, 0.875, 0.6354, 0.9167, 0.6458, 0.9167, 0.6458, 0.875, 0.625, 0.9167, 0.625, 0.9583, 0.6354, 0.9583, 0.6354, 0.9167, 0.6354, 0.9167, 0.6354, 0.9583, 0.6458, 0.9583, 0.6458, 0.9167, 0.625, 0.9583, 0.625, 1.0, 0.6354, 1.0, 0.6354, 0.9583, 0.6354, 0.9583, 0.6354, 1.0, 0.6458, 1.0, 0.6458, 0.9583, 0.6042, 0.9167, 0.6042, 0.875, 0.5938, 0.875, 0.5938, 0.9167, 0.6042, 1.0, 0.6042, 0.9583, 0.5938, 0.9583, 0.5938, 1.0, 0.6042, 0.9583, 0.6042, 0.9167, 0.5938, 0.9167, 0.5938, 0.9583, 0.625, 1.0, 0.625, 0.9583, 0.6146, 0.9583, 0.6146, 1.0, 0.6146, 1.0, 0.6146, 0.9583, 0.6042, 0.9583, 0.6042, 1.0, 0.625, 0.9583, 0.625, 0.9167, 0.6146, 0.9167, 0.6146, 0.9583, 0.6146, 0.9583, 0.6146, 0.9167, 0.6042, 0.9167, 0.6042, 0.9583, 0.625, 0.9167, 0.625, 0.875, 0.6146, 0.875, 0.6146, 0.9167, 0.6146, 0.9167, 0.6146, 0.875, 0.6042, 0.875, 0.6042, 0.9167, 0.5833, 0.9167, 0.5938, 0.9167, 0.5938, 0.875, 0.5833, 0.875, 0.5625, 0.9167, 0.5729, 0.9167, 0.5729, 0.875, 0.5625, 0.875, 0.5729, 0.9167, 0.5833, 0.9167, 0.5833, 0.875, 0.5729, 0.875, 0.5625, 1.0, 0.5729, 1.0, 0.5729, 0.9583, 0.5625, 0.9583, 0.5625, 0.9583, 0.5729, 0.9583, 0.5729, 0.9167, 0.5625, 0.9167, 0.5729, 1.0, 0.5833, 1.0, 0.5833, 0.9583, 0.5729, 0.9583, 0.5729, 0.9583, 0.5833, 0.9583, 0.5833, 0.9167, 0.5729, 0.9167, 0.5833, 1.0, 0.5938, 1.0, 0.5938, 0.9583, 0.5833, 0.9583, 0.5833, 0.9583, 0.5938, 0.9583, 0.5938, 0.9167, 0.5833, 0.9167, 0.5417, 0.9167, 0.5417, 0.875, 0.5312, 0.875, 0.5312, 0.9167, 0.5417, 1.0, 0.5417, 0.9583, 0.5312, 0.9583, 0.5312, 1.0, 0.5417, 0.9583, 0.5417, 0.9167, 0.5312, 0.9167, 0.5312, 0.9583, 0.5625, 1.0, 0.5625, 0.9583, 0.5521, 0.9583, 0.5521, 1.0, 0.5521, 1.0, 0.5521, 0.9583, 0.5417, 0.9583, 0.5417, 1.0, 0.5625, 0.9583, 0.5625, 0.9167, 0.5521, 0.9167, 0.5521, 0.9583, 0.5521, 0.9583, 0.5521, 0.9167, 0.5417, 0.9167, 0.5417, 0.9583, 0.5625, 0.9167, 0.5625, 0.875, 0.5521, 0.875, 0.5521, 0.9167, 0.5521, 0.9167, 0.5521, 0.875, 0.5417, 0.875, 0.5417, 0.9167, 0.5208, 0.9167, 0.5312, 0.9167, 0.5312, 0.875, 0.5208, 0.875, 0.5, 0.9167, 0.5104, 0.9167, 0.5104, 0.875, 0.5, 0.875, 0.5104, 0.9167, 0.5208, 0.9167, 0.5208, 0.875, 0.5104, 0.875, 0.5, 1.0, 0.5104, 1.0, 0.5104, 0.9583, 0.5, 0.9583, 0.5, 0.9583, 0.5104, 0.9583, 0.5104, 0.9167, 0.5, 0.9167, 0.5104, 1.0, 0.5208, 1.0, 0.5208, 0.9583, 0.5104, 0.9583, 0.5104, 0.9583, 0.5208, 0.9583, 0.5208, 0.9167, 0.5104, 0.9167, 0.5208, 1.0, 0.5312, 1.0, 0.5312, 0.9583, 0.5208, 0.9583, 0.5208, 0.9583, 0.5312, 0.9583, 0.5312, 0.9167, 0.5208, 0.9167, 0.4896, 0.9583, 0.4896, 1.0, 0.5, 1.0, 0.5, 0.9583, 0.4896, 0.875, 0.4896, 0.9167, 0.5, 0.9167, 0.5, 0.875, 0.4896, 0.9167, 0.4896, 0.9583, 0.5, 0.9583, 0.5, 0.9167, 0.4688, 0.875, 0.4687, 0.9167, 0.4792, 0.9167, 0.4792, 0.875, 0.4792, 0.875, 0.4792, 0.9167, 0.4896, 0.9167, 0.4896, 0.875, 0.4687, 0.9167, 0.4688, 0.9583, 0.4792, 0.9583, 0.4792, 0.9167, 0.4792, 0.9167, 0.4792, 0.9583, 0.4896, 0.9583, 0.4896, 0.9167, 0.4688, 0.9583, 0.4688, 1.0, 0.4792, 1.0, 0.4792, 0.9583, 0.4792, 0.9583, 0.4792, 1.0, 0.4896, 1.0, 0.4896, 0.9583, 0.4583, 0.9583, 0.4583, 1.0, 0.4688, 1.0, 0.4688, 0.9583, 0.4583, 0.875, 0.4583, 0.9167, 0.4687, 0.9167, 0.4688, 0.875, 0.4583, 0.9167, 0.4583, 0.9583, 0.4688, 0.9583, 0.4687, 0.9167, 0.4375, 0.875, 0.4375, 0.9167, 0.4479, 0.9167, 0.4479, 0.875, 0.4479, 0.875, 0.4479, 0.9167, 0.4583, 0.9167, 0.4583, 0.875, 0.4375, 0.9167, 0.4375, 0.9583, 0.4479, 0.9583, 0.4479, 0.9167, 0.4479, 0.9167, 0.4479, 0.9583, 0.4583, 0.9583, 0.4583, 0.9167, 0.4375, 0.9583, 0.4375, 1.0, 0.4479, 1.0, 0.4479, 0.9583, 0.4479, 0.9583, 0.4479, 1.0, 0.4583, 1.0, 0.4583, 0.9583, 0.4271, 0.9583, 0.4271, 1.0, 0.4375, 1.0, 0.4375, 0.9583, 0.4271, 0.875, 0.4271, 0.9167, 0.4375, 0.9167, 0.4375, 0.875, 0.4271, 0.9167, 0.4271, 0.9583, 0.4375, 0.9583, 0.4375, 0.9167, 0.4062, 0.875, 0.4062, 0.9167, 0.4167, 0.9167, 0.4167, 0.875, 0.4167, 0.875, 0.4167, 0.9167, 0.4271, 0.9167, 0.4271, 0.875, 0.4062, 0.9167, 0.4062, 0.9583, 0.4167, 0.9583, 0.4167, 0.9167, 0.4167, 0.9167, 0.4167, 0.9583, 0.4271, 0.9583, 0.4271, 0.9167, 0.4062, 0.9583, 0.4062, 1.0, 0.4167, 1.0, 0.4167, 0.9583, 0.4167, 0.9583, 0.4167, 1.0, 0.4271, 1.0, 0.4271, 0.9583, 0.3958, 0.9583, 0.3958, 1.0, 0.4062, 1.0, 0.4062, 0.9583, 0.3958, 0.875, 0.3958, 0.9167, 0.4062, 0.9167, 0.4062, 0.875, 0.3958, 0.9167, 0.3958, 0.9583, 0.4062, 0.9583, 0.4062, 0.9167, 0.375, 0.875, 0.375, 0.9167, 0.3854, 0.9167, 0.3854, 0.875, 0.3854, 0.875, 0.3854, 0.9167, 0.3958, 0.9167, 0.3958, 0.875, 0.375, 0.9167, 0.375, 0.9583, 0.3854, 0.9583, 0.3854, 0.9167, 0.3854, 0.9167, 0.3854, 0.9583, 0.3958, 0.9583, 0.3958, 0.9167, 0.375, 0.9583, 0.375, 1.0, 0.3854, 1.0, 0.3854, 0.9583, 0.3854, 0.9583, 0.3854, 1.0, 0.3958, 1.0, 0.3958, 0.9583, 0.3542, 0.9167, 0.3542, 0.875, 0.3438, 0.875, 0.3438, 0.9167, 0.3542, 1.0, 0.3542, 0.9583, 0.3438, 0.9583, 0.3438, 1.0, 0.3542, 0.9583, 0.3542, 0.9167, 0.3438, 0.9167, 0.3438, 0.9583, 0.375, 1.0, 0.375, 0.9583, 0.3646, 0.9583, 0.3646, 1.0, 0.3646, 1.0, 0.3646, 0.9583, 0.3542, 0.9583, 0.3542, 1.0, 0.375, 0.9583, 0.375, 0.9167, 0.3646, 0.9167, 0.3646, 0.9583, 0.3646, 0.9583, 0.3646, 0.9167, 0.3542, 0.9167, 0.3542, 0.9583, 0.375, 0.9167, 0.375, 0.875, 0.3646, 0.875, 0.3646, 0.9167, 0.3646, 0.9167, 0.3646, 0.875, 0.3542, 0.875, 0.3542, 0.9167, 0.3333, 0.875, 0.3333, 0.9167, 0.3438, 0.9167, 0.3438, 0.875, 0.3333, 0.9167, 0.3333, 0.9583, 0.3438, 0.9583, 0.3438, 0.9167, 0.3125, 0.875, 0.3125, 0.9167, 0.3229, 0.9167, 0.3229, 0.875, 0.3229, 0.875, 0.3229, 0.9167, 0.3333, 0.9167, 0.3333, 0.875, 0.3125, 0.9167, 0.3125, 0.9583, 0.3229, 0.9583, 0.3229, 0.9167, 0.3229, 0.9167, 0.3229, 0.9583, 0.3333, 0.9583, 0.3333, 0.9167, 0.3125, 0.9583, 0.3125, 1.0, 0.3229, 1.0, 0.3229, 0.9583, 0.3229, 0.9583, 0.3229, 1.0, 0.3333, 1.0, 0.3333, 0.9583])
me_cylinder.materials.append(None)
me_cylinder.update()

# ---- objects
ob_lightring = bpy.data.objects.new('LightRing', me_cylinder)

# ---- transforms, parenting, visibility, modifiers, constraints
ob_lightring.location = (0.0, 0.0, 0.0)
ob_lightring.scale = (0.5, 0.5, 1.0)

# ---- collection membership
col_collection.objects.link(ob_lightring)

# ---- scene / render settings (as saved in the file)
scene.frame_start = 1; scene.frame_end = 250; scene.frame_set(1)
scene.render.engine = 'BLENDER_EEVEE_NEXT'
scene.cycles.sampling_pattern = 'TABULATED_SOBOL'
scene.cycles.use_light_tree = False
scene.view_settings.view_transform = 'Filmic'
bpy.context.view_layer.update()

# ---- added for rendering (the .blend has no active camera and no usable light): camera, sun
cam_auto = bpy.data.cameras.new('AutoCamera')
cam_auto.lens = 50.0
cam_auto.sensor_width = 36.0
cam_auto.clip_end = 1000.0
ob_auto_camera = bpy.data.objects.new('AutoCamera', cam_auto)
scene.collection.objects.link(ob_auto_camera)
ob_auto_camera.location = (13.086, -15.7032, 11.0822)
ob_auto_camera.rotation_euler = (1.09748, -7.21219e-08, 0.694738)
scene.camera = ob_auto_camera
light_auto_sun = bpy.data.lights.new('AutoSun', 'SUN')
light_auto_sun.energy = 3.0
light_auto_sun.angle = 0.0523599
ob_auto_sun = bpy.data.objects.new('AutoSun', light_auto_sun)
scene.collection.objects.link(ob_auto_sun)
ob_auto_sun.rotation_euler = (0.872665, 0.174533, 0.523599)
bpy.context.view_layer.update()
